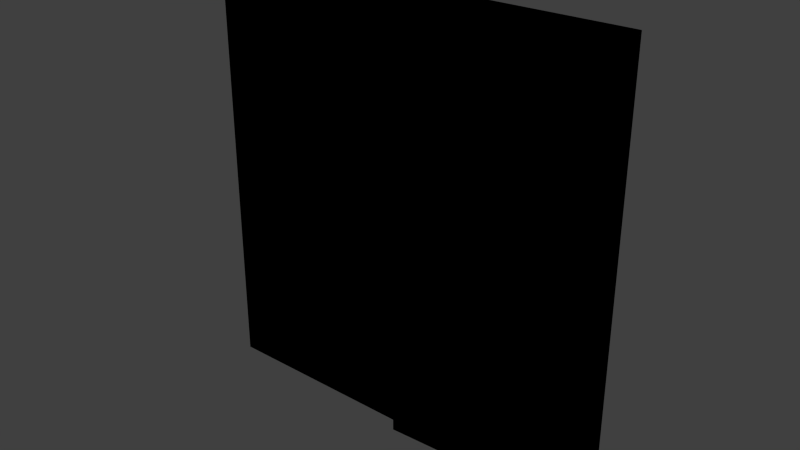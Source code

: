 # Source: garage.blend  (saved by Blender 2.92.15; exported with 4.5.12 LTS)
import bpy
from mathutils import Matrix  # noqa: F401  (used for matrix-valued properties, if any)

bpy.ops.wm.read_factory_settings(use_empty=True)
scene = bpy.context.scene
scene.name = 'Scene'

# ---- collections
col_collection_1 = bpy.data.collections.new('Collection 1'); scene.collection.children.link(col_collection_1)

# ---- images (referenced by path relative to the original .blend; pixels are not part of the script)
import os
ASSET_DIR = os.environ.get("B2B_ASSET_DIR", "")  # directory of the original .blend (textures are referenced by path, not embedded)
HERE = os.path.dirname(os.path.abspath(__file__))  # packed textures are extracted next to this script under _unpacked/

def load_image(name, relpath, width, height, colorspace="sRGB"):
    """Load a texture the original file referenced (path relative to the .blend, or extracted next to this script)."""
    p = next((c for c in (os.path.join(HERE, relpath), os.path.join(ASSET_DIR, relpath)) if relpath and os.path.exists(c)), "")
    if p:
        img = bpy.data.images.load(p, check_existing=True)
        img.name = name
    else:  # same state as the original file: an image datablock whose file is absent (Cycles renders it pink)
        img = bpy.data.images.new(name, width, height)
        img.source = "FILE"
        img.filepath = "//" + (relpath or name)
    img.colorspace_settings.name = colorspace
    return img
img_door_shed_a_png_001 = load_image('door_shed_a.png.001', '_unpacked/door_shed_a.356bec80.png', 64, 174, 'sRGB')
img_door_shed_b_png = load_image('door_shed_b.png', '_unpacked/door_shed_b.015db8ca.png', 64, 174, 'sRGB')

# ---- materials (node trees are filled in below, after node groups)
mat_door_shed_a = bpy.data.materials.new('Door_Shed_A')
mat_door_shed_a.alpha_threshold = 0.0
mat_door_shed_a.use_transparent_shadow = False
mat_door_shed_a.roughness = 0.5
mat_door_shed_a.line_color = (0.0, 0.0, 0.0, 1.0)
mat_door_shed_b = bpy.data.materials.new('Door_Shed_B')
mat_door_shed_b.alpha_threshold = 0.0
mat_door_shed_b.use_transparent_shadow = False
mat_door_shed_b.roughness = 0.5
mat_door_shed_b.line_color = (0.0, 0.0, 0.0, 1.0)

# ---- material node trees
mat_door_shed_a.use_nodes = True; mat_door_shed_a.node_tree.nodes.clear()
_N = mat_door_shed_a.node_tree.nodes; _L = mat_door_shed_a.node_tree.links
n0 = _N.new('ShaderNodeOutputMaterial'); n0.name = 'Material Output'; n0.location = (300, 300)
n1 = _N.new('ShaderNodeTexImage'); n1.name = 'Image Texture'; n1.location = (20, 340)
n1.image = img_door_shed_a_png_001
n1.interpolation = 'Closest'
n0.is_active_output = True
mat_door_shed_b.use_nodes = True; mat_door_shed_b.node_tree.nodes.clear()
_N = mat_door_shed_b.node_tree.nodes; _L = mat_door_shed_b.node_tree.links
n0 = _N.new('ShaderNodeOutputMaterial'); n0.name = 'Material Output'; n0.location = (300, 300)
n1 = _N.new('ShaderNodeTexImage'); n1.name = 'Image Texture'; n1.location = (-20, 320)
n1.image = img_door_shed_b_png
n1.interpolation = 'Closest'
n0.is_active_output = True

# ---- world
world_world = bpy.data.worlds.new('World'); scene.world = world_world
world_world.color = (0.05088, 0.05088, 0.05088)
world_world.use_sun_shadow = False
world_world.sun_shadow_jitter_overblur = 0.0
world_world.cycles.sampling_method = 'NONE'
world_world.cycles.sample_map_resolution = 256

# ---- meshes
me_cube_001 = bpy.data.meshes.new('Cube.001')
me_cube_001.from_pydata([(-0.01732, 0.02889, 0.009255), (-0.01732, -0.02889, 0.009255), (-1.057, -0.02889, 0.009255), (-1.057, 0.02889, 0.009255), (-0.01732, 0.02889, 2.159), (-0.01732, -0.02889, 2.159), (-1.057, -0.02889, 2.159), (-1.057, 0.02889, 2.159), (1.028, 0.02154, 0.009255), (1.031, -0.03617, 0.009255), (-0.007717, -0.0866, 0.009255), (-0.01052, -0.02889, 0.009255), (1.028, 0.02154, 2.159), (1.031, -0.03617, 2.159), (-0.007717, -0.0866, 2.159), (-0.01052, -0.02889, 2.159)], [], [(0, 1, 2, 3), (4, 7, 6, 5), (0, 4, 5, 1), (1, 5, 6, 2), (2, 6, 7, 3), (4, 0, 3, 7), (8, 9, 10, 11), (12, 15, 14, 13), (8, 12, 13, 9), (9, 13, 14, 10), (10, 14, 15, 11), (12, 8, 11, 15)])
me_cube_001.polygons.foreach_set('material_index', [0, 0, 0, 0, 0, 0, 1, 1, 1, 1, 1, 1])
_uv = me_cube_001.uv_layers.new(name='UVMap')
_uv.uv.foreach_set('vector', [0.8014, 1.021, 0.8014, 1.009, 0.1774, 1.009, 0.1774, 1.021, 0.8014, 1.021, 0.1774, 1.021, 0.1774, 1.009, 0.8014, 1.009, -0.002977, 0.0, -0.002977, 1.0, -0.07711, 1.0, -0.07711, 0.0, 1.0, 0.0, 1.0, 1.0, 0.0, 1.0, 2.004e-07, 0.0, 1.009, 0.0, 1.009, 1.0, 1.083, 1.0, 1.083, 0.0, 1.0, 1.0, 1.0, 0.0, 4.008e-07, 0.0, 2.004e-07, 1.0, 0.8014, 1.021, 0.8014, 1.009, 0.1774, 1.009, 0.1774, 1.021, 0.8014, 1.021, 0.1774, 1.021, 0.1774, 1.009, 0.8014, 1.009, -0.002977, 0.0, -0.002977, 1.0, -0.07711, 1.0, -0.07711, 0.0, 0.0, 0.0, 3.576e-07, 1.0, 1.0, 1.0, 1.0, 0.0, 1.009, 0.0, 1.009, 1.0, 1.083, 1.0, 1.083, 0.0, 0.0, 1.0, 0.0, 0.0, 1.0, 0.0, 1.0, 1.0])
me_cube_001.materials.append(mat_door_shed_a)
me_cube_001.materials.append(mat_door_shed_b)
me_cube_001.use_remesh_preserve_volume = False
me_cube_001.use_remesh_preserve_attributes = False
me_cube_001.use_mirror_vertex_groups = False
me_cube_001.update()

# ---- objects
ob_door_shed_a = bpy.data.objects.new('Door_Shed_A', me_cube_001)

# ---- transforms, parenting, visibility, modifiers, constraints
ob_door_shed_a.location = (0.0, 0.0, 0.0)
ob_door_shed_a.lock_rotations_4d = False
ob_door_shed_a.empty_display_type = 'ARROWS'
ob_door_shed_a.lineart.crease_threshold = 0.0

# ---- collection membership
col_collection_1.objects.link(ob_door_shed_a)

# ---- scene / render settings (as saved in the file)
scene.frame_start = 1; scene.frame_end = 250; scene.frame_set(1)
scene.render.engine = 'BLENDER_EEVEE_NEXT'
scene.render.resolution_percentage = 50
scene.render.dither_intensity = 0.0
scene.cycles.use_denoising = False
scene.cycles.samples = 10
scene.cycles.sampling_pattern = 'TABULATED_SOBOL'
scene.cycles.light_sampling_threshold = 0.0
scene.cycles.use_adaptive_sampling = False
scene.cycles.use_light_tree = False
scene.cycles.blur_glossy = 0.0
scene.cycles.pixel_filter_type = 'GAUSSIAN'
scene.cycles.sample_clamp_indirect = 0.0
scene.view_settings.view_transform = 'Standard'
bpy.context.view_layer.update()

# ---- added for rendering (the .blend has no active camera and no usable light): camera, sun
cam_auto = bpy.data.cameras.new('AutoCamera')
cam_auto.lens = 50.0
cam_auto.sensor_width = 36.0
cam_auto.clip_end = 1000.0
ob_auto_camera = bpy.data.objects.new('AutoCamera', cam_auto)
scene.collection.objects.link(ob_auto_camera)
ob_auto_camera.location = (2.76161, -3.35854, 3.30369)
ob_auto_camera.rotation_euler = (1.09748, -7.21219e-08, 0.694738)
scene.camera = ob_auto_camera
light_auto_sun = bpy.data.lights.new('AutoSun', 'SUN')
light_auto_sun.energy = 3.0
light_auto_sun.angle = 0.0523599
ob_auto_sun = bpy.data.objects.new('AutoSun', light_auto_sun)
scene.collection.objects.link(ob_auto_sun)
ob_auto_sun.rotation_euler = (0.872665, 0.174533, 0.523599)
bpy.context.view_layer.update()
